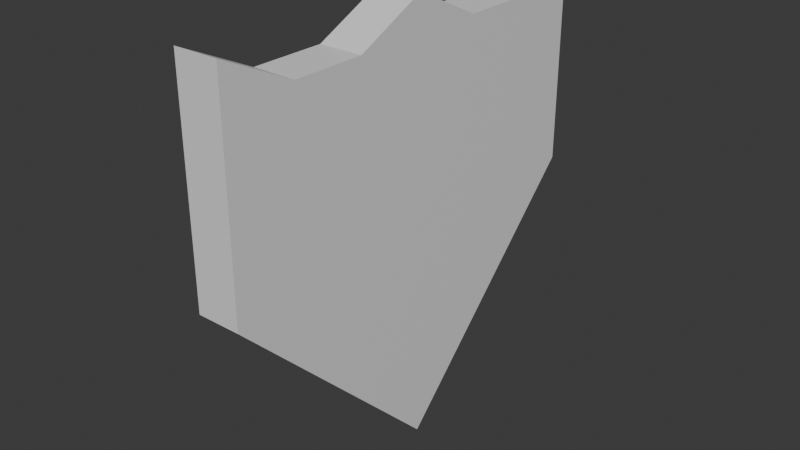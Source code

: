 # Source: Sheild.blend  (saved by Blender 4.4.30; exported with 4.5.12 LTS)
import bpy
from mathutils import Matrix  # noqa: F401  (used for matrix-valued properties, if any)

bpy.ops.wm.read_factory_settings(use_empty=True)
scene = bpy.context.scene
scene.name = 'Scene'

# ---- collections
col_collection = bpy.data.collections.new('Collection'); scene.collection.children.link(col_collection)

# ---- materials (node trees are filled in below, after node groups)
mat_material = bpy.data.materials.new('Material')
mat_material.alpha_threshold = 0.0
mat_material.roughness = 0.5
mat_material.line_color = (0.0, 0.0, 0.0, 1.0)

# ---- material node trees
mat_material.use_nodes = True; mat_material.node_tree.nodes.clear()
_N = mat_material.node_tree.nodes; _L = mat_material.node_tree.links
n0 = _N.new('ShaderNodeOutputMaterial'); n0.name = 'Material Output'; n0.location = (300, 300)
n1 = _N.new('ShaderNodeBsdfPrincipled'); n1.name = 'Principled BSDF'; n1.location = (10, 300)
n1.inputs[3].default_value = 1.45
_L.new(n1.outputs[0], n0.inputs[0])
n0.is_active_output = True

# ---- world
world_world = bpy.data.worlds.new('World'); scene.world = world_world
world_world.use_nodes = True; world_world.node_tree.nodes.clear()
_N = world_world.node_tree.nodes; _L = world_world.node_tree.links
n0 = _N.new('ShaderNodeOutputWorld'); n0.name = 'World Output'; n0.location = (300, 300)
n1 = _N.new('ShaderNodeBackground'); n1.name = 'Background'; n1.location = (10, 300)
n1.inputs[0].default_value = (0.05088, 0.05088, 0.05088, 1.0)
_L.new(n1.outputs[0], n0.inputs[0])
n0.is_active_output = True
world_world.color = (0.05088, 0.05088, 0.05088)
world_world.sun_shadow_jitter_overblur = 0.0

# ---- meshes
me_cube = bpy.data.meshes.new('Cube')
me_cube.from_pydata([(-0.025, 0.25, 0.25), (0.025, 0.25, 0.25), (-0.025, -0.25, 0.25), (0.025, -0.25, 0.25), (-0.025, -5.563e-09, -0.25), (0.025, 0.1667, 0.21), (0.025, 0.08333, 0.21), (0.025, -9.338e-09, 0.25), (0.025, -0.08333, 0.21), (0.025, -0.1667, 0.21), (0.025, 5.563e-09, -0.25), (-0.025, -0.1667, 0.21), (-0.025, -0.08333, 0.21), (-0.025, 9.338e-09, 0.25), (-0.025, 0.08333, 0.21), (-0.025, 0.1667, 0.21), (-0.025, 0.25, 0.1667), (-0.025, 0.25, 0.08333), (-0.025, 0.25, -7.451e-09), (0.025, -0.25, 7.451e-09), (0.025, -0.25, 0.08333), (0.025, -0.25, 0.1667), (0.025, 0.25, 0.1667), (0.025, 0.25, 0.08333), (0.025, 0.25, -7.451e-09), (-0.025, -0.25, 0.1667), (-0.025, -0.25, 0.08333), (-0.025, -0.25, -7.451e-09), (-0.025, -0.1667, 0.1667), (-0.025, -0.1667, 0.08333), (-0.025, -0.1667, -7.451e-09), (-0.025, -0.1667, -0.08333), (-0.025, -0.08333, 0.1667), (-0.025, -0.08333, 0.08333), (-0.025, -0.08333, -7.451e-09), (-0.025, -0.08333, -0.08333), (-0.025, -0.08333, -0.1667), (-0.025, 6.855e-09, 0.1667), (-0.025, 4.371e-09, 0.08333), (-0.025, 1.887e-09, -7.451e-09), (-0.025, -5.961e-10, -0.08333), (-0.025, -3.08e-09, -0.1667), (-0.025, 0.08333, 0.1667), (-0.025, 0.08333, 0.08333), (-0.025, 0.08333, -7.451e-09), (-0.025, 0.08333, -0.08333), (-0.025, 0.08333, -0.1667), (-0.025, 0.1667, 0.1667), (-0.025, 0.1667, 0.08333), (-0.025, 0.1667, -7.451e-09), (-0.025, 0.1667, -0.08333), (0.025, 0.1667, 0.1667), (0.025, 0.1667, 0.08333), (0.025, 0.1667, -7.451e-09), (0.025, 0.1667, -0.08333), (0.025, 0.08333, 0.1667), (0.025, 0.08333, 0.08333), (0.025, 0.08333, -7.451e-09), (0.025, 0.08333, -0.08333), (0.025, 0.08333, -0.1667), (0.025, -6.855e-09, 0.1667), (0.025, -4.371e-09, 0.08333), (0.025, -1.887e-09, -7.451e-09), (0.025, 5.961e-10, -0.08333), (0.025, 3.08e-09, -0.1667), (0.025, -0.08333, 0.1667), (0.025, -0.08333, 0.08333), (0.025, -0.08333, -7.451e-09), (0.025, -0.08333, -0.08333), (0.025, -0.08333, -0.1667), (0.025, -0.1667, 0.1667), (0.025, -0.1667, 0.08333), (0.025, -0.1667, -7.451e-09), (0.025, -0.1667, -0.08333)], [], [(11, 2, 3, 9), (70, 9, 3, 21), (21, 3, 2, 25), (16, 0, 1, 22), (47, 15, 0, 16), (25, 2, 11, 28), (28, 11, 12, 32), (32, 12, 13, 37), (37, 13, 14, 42), (42, 14, 15, 47), (69, 36, 4, 10), (10, 4, 46, 59), (10, 64, 69), (22, 1, 5, 51), (51, 5, 6, 55), (55, 6, 7, 60), (60, 7, 8, 65), (65, 8, 9, 70), (0, 15, 5, 1), (15, 14, 6, 5), (14, 13, 7, 6), (13, 12, 8, 7), (12, 11, 9, 8), (24, 54, 50, 18), (64, 10, 59), (68, 67, 72, 73), (67, 66, 71, 72), (66, 65, 70, 71), (50, 49, 18), (64, 63, 68, 69), (63, 62, 67, 68), (62, 61, 66, 67), (61, 60, 65, 66), (59, 58, 63, 64), (58, 57, 62, 63), (57, 56, 61, 62), (56, 55, 60, 61), (54, 53, 57, 58), (53, 52, 56, 57), (52, 51, 55, 56), (24, 23, 52, 53), (23, 22, 51, 52), (45, 44, 49, 50), (44, 43, 48, 49), (43, 42, 47, 48), (41, 40, 45, 46), (40, 39, 44, 45), (39, 38, 43, 44), (38, 37, 42, 43), (69, 68, 73), (36, 35, 40, 41), (35, 34, 39, 40), (34, 33, 38, 39), (33, 32, 37, 38), (46, 50, 54, 59), (58, 59, 54), (31, 30, 34, 35), (30, 29, 33, 34), (29, 28, 32, 33), (31, 73, 19, 27), (53, 54, 24), (41, 4, 36), (27, 26, 29, 30), (26, 25, 28, 29), (49, 48, 17, 18), (48, 47, 16, 17), (18, 17, 23, 24), (17, 16, 22, 23), (36, 69, 73, 31), (46, 45, 50), (35, 36, 31), (19, 20, 26, 27), (20, 21, 25, 26), (73, 72, 19), (4, 41, 46), (30, 31, 27), (72, 71, 20, 19), (71, 70, 21, 20)])
_uv = me_cube.uv_layers.new(name='UVMap')
_uv.uv.foreach_set('vector', [0.8333, 0.5, 0.875, 0.5, 0.875, 0.75, 0.8333, 0.75, 0.5833, 0.9583, 0.625, 0.9583, 0.625, 1.0, 0.5833, 1.0, 0.5833, 0.0, 0.625, 0.0, 0.625, 0.25, 0.5833, 0.25, 0.5833, 0.5, 0.625, 0.5, 0.625, 0.75, 0.5833, 0.75, 0.5833, 0.4583, 0.625, 0.4583, 0.625, 0.5, 0.5833, 0.5, 0.5833, 0.25, 0.625, 0.25, 0.625, 0.2917, 0.5833, 0.2917, 0.5833, 0.2917, 0.625, 0.2917, 0.625, 0.3333, 0.5833, 0.3333, 0.5833, 0.3333, 0.625, 0.3333, 0.625, 0.375, 0.5833, 0.375, 0.5833, 0.375, 0.625, 0.375, 0.625, 0.4167, 0.5833, 0.4167, 0.5833, 0.4167, 0.625, 0.4167, 0.625, 0.4583, 0.5833, 0.4583, 0.4167, 0.9167, 0.4167, 0.3333, 0.0, 0.0, 0.0, 0.0, 0.0, 0.0, 0.0, 0.0, 0.4167, 0.4167, 0.4167, 0.8333, 0.0, 0.0, 0.4167, 0.875, 0.4167, 0.9167, 0.5833, 0.75, 0.625, 0.75, 0.625, 0.7917, 0.5833, 0.7917, 0.5833, 0.7917, 0.625, 0.7917, 0.625, 0.8333, 0.5833, 0.8333, 0.5833, 0.8333, 0.625, 0.8333, 0.625, 0.875, 0.5833, 0.875, 0.5833, 0.875, 0.625, 0.875, 0.625, 0.9167, 0.5833, 0.9167, 0.5833, 0.9167, 0.625, 0.9167, 0.625, 0.9583, 0.5833, 0.9583, 0.625, 0.5, 0.6667, 0.5, 0.6667, 0.75, 0.625, 0.75, 0.6667, 0.5, 0.7083, 0.5, 0.7083, 0.75, 0.6667, 0.75, 0.7083, 0.5, 0.75, 0.5, 0.75, 0.75, 0.7083, 0.75, 0.75, 0.5, 0.7917, 0.5, 0.7917, 0.75, 0.75, 0.75, 0.7917, 0.5, 0.8333, 0.5, 0.8333, 0.75, 0.7917, 0.75, 0.5, 0.75, 0.4583, 0.7917, 0.4583, 0.4583, 0.5, 0.5, 0.4167, 0.875, 0.0, 0.0, 0.4167, 0.8333, 0.4583, 0.9167, 0.5, 0.9167, 0.5, 0.9583, 0.4583, 0.9583, 0.5, 0.9167, 0.5417, 0.9167, 0.5417, 0.9583, 0.5, 0.9583, 0.5417, 0.9167, 0.5833, 0.9167, 0.5833, 0.9583, 0.5417, 0.9583, 0.4583, 0.4583, 0.5, 0.4583, 0.5, 0.5, 0.4167, 0.875, 0.4583, 0.875, 0.4583, 0.9167, 0.4167, 0.9167, 0.4583, 0.875, 0.5, 0.875, 0.5, 0.9167, 0.4583, 0.9167, 0.5, 0.875, 0.5417, 0.875, 0.5417, 0.9167, 0.5, 0.9167, 0.5417, 0.875, 0.5833, 0.875, 0.5833, 0.9167, 0.5417, 0.9167, 0.4167, 0.8333, 0.4583, 0.8333, 0.4583, 0.875, 0.4167, 0.875, 0.4583, 0.8333, 0.5, 0.8333, 0.5, 0.875, 0.4583, 0.875, 0.5, 0.8333, 0.5417, 0.8333, 0.5417, 0.875, 0.5, 0.875, 0.5417, 0.8333, 0.5833, 0.8333, 0.5833, 0.875, 0.5417, 0.875, 0.4583, 0.7917, 0.5, 0.7917, 0.5, 0.8333, 0.4583, 0.8333, 0.5, 0.7917, 0.5417, 0.7917, 0.5417, 0.8333, 0.5, 0.8333, 0.5417, 0.7917, 0.5833, 0.7917, 0.5833, 0.8333, 0.5417, 0.8333, 0.5, 0.75, 0.5417, 0.75, 0.5417, 0.7917, 0.5, 0.7917, 0.5417, 0.75, 0.5833, 0.75, 0.5833, 0.7917, 0.5417, 0.7917, 0.4583, 0.4167, 0.5, 0.4167, 0.5, 0.4583, 0.4583, 0.4583, 0.5, 0.4167, 0.5417, 0.4167, 0.5417, 0.4583, 0.5, 0.4583, 0.5417, 0.4167, 0.5833, 0.4167, 0.5833, 0.4583, 0.5417, 0.4583, 0.4167, 0.375, 0.4583, 0.375, 0.4583, 0.4167, 0.4167, 0.4167, 0.4583, 0.375, 0.5, 0.375, 0.5, 0.4167, 0.4583, 0.4167, 0.5, 0.375, 0.5417, 0.375, 0.5417, 0.4167, 0.5, 0.4167, 0.5417, 0.375, 0.5833, 0.375, 0.5833, 0.4167, 0.5417, 0.4167, 0.4167, 0.9167, 0.4583, 0.9167, 0.4583, 0.9583, 0.4167, 0.3333, 0.4583, 0.3333, 0.4583, 0.375, 0.4167, 0.375, 0.4583, 0.3333, 0.5, 0.3333, 0.5, 0.375, 0.4583, 0.375, 0.5, 0.3333, 0.5417, 0.3333, 0.5417, 0.375, 0.5, 0.375, 0.5417, 0.3333, 0.5833, 0.3333, 0.5833, 0.375, 0.5417, 0.375, 0.4167, 0.4167, 0.4583, 0.4583, 0.4583, 0.7917, 0.4167, 0.8333, 0.4583, 0.8333, 0.4167, 0.8333, 0.4583, 0.7917, 0.4583, 0.2917, 0.5, 0.2917, 0.5, 0.3333, 0.4583, 0.3333, 0.5, 0.2917, 0.5417, 0.2917, 0.5417, 0.3333, 0.5, 0.3333, 0.5417, 0.2917, 0.5833, 0.2917, 0.5833, 0.3333, 0.5417, 0.3333, 0.4583, 0.2917, 0.4583, 0.9583, 0.5, 0.0, 0.5, 0.25, 0.5, 0.7917, 0.4583, 0.7917, 0.5, 0.75, 0.4167, 0.375, 0.0, 0.0, 0.4167, 0.3333, 0.5, 0.25, 0.5417, 0.25, 0.5417, 0.2917, 0.5, 0.2917, 0.5417, 0.25, 0.5833, 0.25, 0.5833, 0.2917, 0.5417, 0.2917, 0.5, 0.4583, 0.5417, 0.4583, 0.5417, 0.5, 0.5, 0.5, 0.5417, 0.4583, 0.5833, 0.4583, 0.5833, 0.5, 0.5417, 0.5, 0.5, 0.5, 0.5417, 0.5, 0.5417, 0.75, 0.5, 0.75, 0.5417, 0.5, 0.5833, 0.5, 0.5833, 0.75, 0.5417, 0.75, 0.4167, 0.3333, 0.4167, 0.9167, 0.4583, 0.9583, 0.4583, 0.2917, 0.4167, 0.4167, 0.4583, 0.4167, 0.4583, 0.4583, 0.4583, 0.3333, 0.4167, 0.3333, 0.4583, 0.2917, 0.5, 0.0, 0.5417, 0.0, 0.5417, 0.25, 0.5, 0.25, 0.5417, 0.0, 0.5833, 0.0, 0.5833, 0.25, 0.5417, 0.25, 0.4583, 0.9583, 0.5, 0.9583, 0.5, 1.0, 0.0, 0.0, 0.4167, 0.375, 0.4167, 0.4167, 0.5, 0.2917, 0.4583, 0.2917, 0.5, 0.25, 0.5, 0.9583, 0.5417, 0.9583, 0.5417, 1.0, 0.5, 1.0, 0.5417, 0.9583, 0.5833, 0.9583, 0.5833, 1.0, 0.5417, 1.0])
me_cube.materials.append(mat_material)
me_cube.use_mirror_vertex_groups = False
me_cube.update()

# ---- objects
ob_sheildmesh = bpy.data.objects.new('SheildMesh', me_cube)

# ---- transforms, parenting, visibility, modifiers, constraints
ob_sheildmesh.location = (0.0, 0.0, 0.0)
ob_sheildmesh.lock_rotations_4d = False
ob_sheildmesh.empty_display_type = 'ARROWS'
ob_sheildmesh.lineart.crease_threshold = 0.0

# ---- collection membership
col_collection.objects.link(ob_sheildmesh)

# ---- scene / render settings (as saved in the file)
scene.frame_start = 1; scene.frame_end = 250; scene.frame_set(1)
scene.render.engine = 'BLENDER_EEVEE_NEXT'
bpy.context.view_layer.update()

# ---- added for rendering (the .blend has no active camera and no usable light): camera, sun
cam_auto = bpy.data.cameras.new('AutoCamera')
cam_auto.lens = 50.0
cam_auto.sensor_width = 36.0
cam_auto.clip_end = 1000.0
ob_auto_camera = bpy.data.objects.new('AutoCamera', cam_auto)
scene.collection.objects.link(ob_auto_camera)
ob_auto_camera.location = (0.655866, -0.787039, 0.524693)
ob_auto_camera.rotation_euler = (1.09748, -7.21219e-08, 0.694738)
scene.camera = ob_auto_camera
light_auto_sun = bpy.data.lights.new('AutoSun', 'SUN')
light_auto_sun.energy = 3.0
light_auto_sun.angle = 0.0523599
ob_auto_sun = bpy.data.objects.new('AutoSun', light_auto_sun)
scene.collection.objects.link(ob_auto_sun)
ob_auto_sun.rotation_euler = (0.872665, 0.174533, 0.523599)
bpy.context.view_layer.update()

